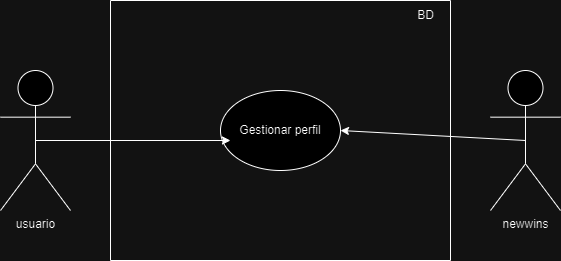

The diagram above was exported from draw.io. Its source (the exported page's mxGraphModel, read from the mxfile embedded in the PNG):
<mxGraphModel dx="796" dy="412" grid="1" gridSize="10" guides="1" tooltips="1" connect="1" arrows="1" fold="1" page="1" pageScale="1" pageWidth="827" pageHeight="1169" math="0" shadow="0">
  <root>
    <mxCell id="0" />
    <mxCell id="1" parent="0" />
    <mxCell id="iD3c6hlXq73me_tz2NnG-1" value="usuario" style="shape=umlActor;verticalLabelPosition=bottom;verticalAlign=top;html=1;" vertex="1" parent="1">
      <mxGeometry x="110" y="140" width="70" height="140" as="geometry" />
    </mxCell>
    <mxCell id="iD3c6hlXq73me_tz2NnG-3" value="newwins" style="shape=umlActor;verticalLabelPosition=bottom;verticalAlign=top;html=1;" vertex="1" parent="1">
      <mxGeometry x="600" y="140" width="70" height="140" as="geometry" />
    </mxCell>
    <mxCell id="iD3c6hlXq73me_tz2NnG-4" value="" style="swimlane;startSize=0;" vertex="1" parent="1">
      <mxGeometry x="220" y="70" width="340" height="260" as="geometry" />
    </mxCell>
    <mxCell id="iD3c6hlXq73me_tz2NnG-5" value="BD" style="text;html=1;align=center;verticalAlign=middle;resizable=0;points=[];autosize=1;strokeColor=none;fillColor=none;" vertex="1" parent="iD3c6hlXq73me_tz2NnG-4">
      <mxGeometry x="295" width="40" height="30" as="geometry" />
    </mxCell>
    <mxCell id="iD3c6hlXq73me_tz2NnG-6" value="Gestionar perfil" style="ellipse;whiteSpace=wrap;html=1;" vertex="1" parent="iD3c6hlXq73me_tz2NnG-4">
      <mxGeometry x="110" y="90" width="120" height="80" as="geometry" />
    </mxCell>
    <mxCell id="iD3c6hlXq73me_tz2NnG-7" value="" style="endArrow=classic;html=1;rounded=0;exitX=0.5;exitY=0.5;exitDx=0;exitDy=0;exitPerimeter=0;entryX=0.083;entryY=0.625;entryDx=0;entryDy=0;entryPerimeter=0;" edge="1" parent="1" source="iD3c6hlXq73me_tz2NnG-1" target="iD3c6hlXq73me_tz2NnG-6">
      <mxGeometry width="50" height="50" relative="1" as="geometry">
        <mxPoint x="180" y="230" as="sourcePoint" />
        <mxPoint x="230" y="180" as="targetPoint" />
      </mxGeometry>
    </mxCell>
    <mxCell id="iD3c6hlXq73me_tz2NnG-8" value="" style="endArrow=classic;html=1;rounded=0;exitX=0.5;exitY=0.5;exitDx=0;exitDy=0;exitPerimeter=0;entryX=1;entryY=0.5;entryDx=0;entryDy=0;" edge="1" parent="1" source="iD3c6hlXq73me_tz2NnG-3" target="iD3c6hlXq73me_tz2NnG-6">
      <mxGeometry width="50" height="50" relative="1" as="geometry">
        <mxPoint x="520" y="270" as="sourcePoint" />
        <mxPoint x="570" y="220" as="targetPoint" />
      </mxGeometry>
    </mxCell>
  </root>
</mxGraphModel>